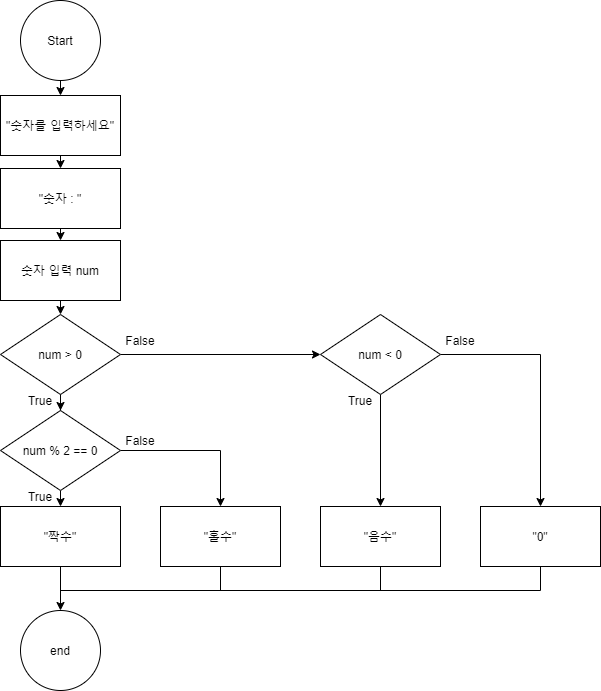

The diagram above was exported from draw.io. Its source (the exported page's mxGraphModel, read from the mxfile embedded in the PNG):
<mxGraphModel dx="460" dy="727" grid="1" gridSize="10" guides="1" tooltips="1" connect="1" arrows="1" fold="1" page="1" pageScale="1" pageWidth="827" pageHeight="1169" math="0" shadow="0">
  <root>
    <mxCell id="9qmz6eL9-Iaqwfa3elp0-0" />
    <mxCell id="9qmz6eL9-Iaqwfa3elp0-1" parent="9qmz6eL9-Iaqwfa3elp0-0" />
    <mxCell id="W4u4BqCgcelvy_cD9l7i-0" value="" style="endArrow=classic;html=1;exitX=0.5;exitY=1;exitDx=0;exitDy=0;entryX=0.5;entryY=0;entryDx=0;entryDy=0;" edge="1" parent="9qmz6eL9-Iaqwfa3elp0-1" source="W4u4BqCgcelvy_cD9l7i-1" target="W4u4BqCgcelvy_cD9l7i-2">
      <mxGeometry width="50" height="50" relative="1" as="geometry">
        <mxPoint x="70" y="500" as="sourcePoint" />
        <mxPoint x="110" y="540" as="targetPoint" />
      </mxGeometry>
    </mxCell>
    <mxCell id="W4u4BqCgcelvy_cD9l7i-1" value="Start" style="ellipse;whiteSpace=wrap;html=1;aspect=fixed;" vertex="1" parent="9qmz6eL9-Iaqwfa3elp0-1">
      <mxGeometry x="40" y="110" width="80" height="80" as="geometry" />
    </mxCell>
    <mxCell id="6YHkrU_cwOPXK4WqGHkV-0" style="edgeStyle=orthogonalEdgeStyle;rounded=0;orthogonalLoop=1;jettySize=auto;html=1;exitX=0.5;exitY=1;exitDx=0;exitDy=0;entryX=0.5;entryY=0;entryDx=0;entryDy=0;startArrow=none;startFill=0;endArrow=classic;endFill=1;" edge="1" parent="9qmz6eL9-Iaqwfa3elp0-1" source="W4u4BqCgcelvy_cD9l7i-2" target="W4u4BqCgcelvy_cD9l7i-6">
      <mxGeometry relative="1" as="geometry" />
    </mxCell>
    <mxCell id="W4u4BqCgcelvy_cD9l7i-2" value="&quot;숫자를 입력하세요&quot;" style="rounded=0;whiteSpace=wrap;html=1;" vertex="1" parent="9qmz6eL9-Iaqwfa3elp0-1">
      <mxGeometry x="20" y="205" width="120" height="60" as="geometry" />
    </mxCell>
    <mxCell id="W4u4BqCgcelvy_cD9l7i-8" style="edgeStyle=orthogonalEdgeStyle;rounded=0;orthogonalLoop=1;jettySize=auto;html=1;exitX=0.5;exitY=1;exitDx=0;exitDy=0;entryX=0.5;entryY=0;entryDx=0;entryDy=0;" edge="1" parent="9qmz6eL9-Iaqwfa3elp0-1" source="W4u4BqCgcelvy_cD9l7i-6" target="W4u4BqCgcelvy_cD9l7i-7">
      <mxGeometry relative="1" as="geometry" />
    </mxCell>
    <mxCell id="W4u4BqCgcelvy_cD9l7i-6" value="&quot;숫자 : &quot;" style="rounded=0;whiteSpace=wrap;html=1;" vertex="1" parent="9qmz6eL9-Iaqwfa3elp0-1">
      <mxGeometry x="20" y="278" width="120" height="60" as="geometry" />
    </mxCell>
    <mxCell id="W4u4BqCgcelvy_cD9l7i-10" style="edgeStyle=orthogonalEdgeStyle;rounded=0;orthogonalLoop=1;jettySize=auto;html=1;exitX=0.5;exitY=1;exitDx=0;exitDy=0;entryX=0.5;entryY=0;entryDx=0;entryDy=0;" edge="1" parent="9qmz6eL9-Iaqwfa3elp0-1" source="W4u4BqCgcelvy_cD9l7i-7" target="W4u4BqCgcelvy_cD9l7i-9">
      <mxGeometry relative="1" as="geometry" />
    </mxCell>
    <mxCell id="W4u4BqCgcelvy_cD9l7i-7" value="숫자 입력 num" style="rounded=0;whiteSpace=wrap;html=1;" vertex="1" parent="9qmz6eL9-Iaqwfa3elp0-1">
      <mxGeometry x="20" y="350" width="120" height="60" as="geometry" />
    </mxCell>
    <mxCell id="W4u4BqCgcelvy_cD9l7i-12" style="edgeStyle=orthogonalEdgeStyle;rounded=0;orthogonalLoop=1;jettySize=auto;html=1;exitX=0.5;exitY=1;exitDx=0;exitDy=0;" edge="1" parent="9qmz6eL9-Iaqwfa3elp0-1" source="W4u4BqCgcelvy_cD9l7i-9" target="W4u4BqCgcelvy_cD9l7i-11">
      <mxGeometry relative="1" as="geometry" />
    </mxCell>
    <mxCell id="52ixsNOrINjmcGN3rAvh-7" style="edgeStyle=orthogonalEdgeStyle;rounded=0;orthogonalLoop=1;jettySize=auto;html=1;exitX=1;exitY=0.5;exitDx=0;exitDy=0;" edge="1" parent="9qmz6eL9-Iaqwfa3elp0-1" source="W4u4BqCgcelvy_cD9l7i-9" target="52ixsNOrINjmcGN3rAvh-6">
      <mxGeometry relative="1" as="geometry" />
    </mxCell>
    <mxCell id="W4u4BqCgcelvy_cD9l7i-9" value="num &amp;gt; 0" style="rhombus;whiteSpace=wrap;html=1;flipV=0;" vertex="1" parent="9qmz6eL9-Iaqwfa3elp0-1">
      <mxGeometry x="20" y="424" width="120" height="80" as="geometry" />
    </mxCell>
    <mxCell id="W4u4BqCgcelvy_cD9l7i-15" style="edgeStyle=orthogonalEdgeStyle;rounded=0;orthogonalLoop=1;jettySize=auto;html=1;exitX=0.5;exitY=1;exitDx=0;exitDy=0;entryX=0.5;entryY=0;entryDx=0;entryDy=0;" edge="1" parent="9qmz6eL9-Iaqwfa3elp0-1" source="W4u4BqCgcelvy_cD9l7i-11" target="W4u4BqCgcelvy_cD9l7i-13">
      <mxGeometry relative="1" as="geometry" />
    </mxCell>
    <mxCell id="52ixsNOrINjmcGN3rAvh-1" style="edgeStyle=orthogonalEdgeStyle;rounded=0;orthogonalLoop=1;jettySize=auto;html=1;exitX=1;exitY=0.5;exitDx=0;exitDy=0;entryX=0.5;entryY=0;entryDx=0;entryDy=0;" edge="1" parent="9qmz6eL9-Iaqwfa3elp0-1" source="W4u4BqCgcelvy_cD9l7i-11" target="W4u4BqCgcelvy_cD9l7i-16">
      <mxGeometry relative="1" as="geometry" />
    </mxCell>
    <mxCell id="W4u4BqCgcelvy_cD9l7i-11" value="num % 2 == 0" style="rhombus;whiteSpace=wrap;html=1;" vertex="1" parent="9qmz6eL9-Iaqwfa3elp0-1">
      <mxGeometry x="20" y="520" width="120" height="80" as="geometry" />
    </mxCell>
    <mxCell id="CleOI9_Wz9X37rr7A40h-1" style="edgeStyle=orthogonalEdgeStyle;rounded=0;orthogonalLoop=1;jettySize=auto;html=1;exitX=0.5;exitY=1;exitDx=0;exitDy=0;entryX=0.5;entryY=0;entryDx=0;entryDy=0;" edge="1" parent="9qmz6eL9-Iaqwfa3elp0-1" source="W4u4BqCgcelvy_cD9l7i-13" target="CleOI9_Wz9X37rr7A40h-0">
      <mxGeometry relative="1" as="geometry" />
    </mxCell>
    <mxCell id="W4u4BqCgcelvy_cD9l7i-13" value="&quot;짝수&quot;" style="rounded=0;whiteSpace=wrap;html=1;" vertex="1" parent="9qmz6eL9-Iaqwfa3elp0-1">
      <mxGeometry x="20" y="616" width="120" height="60" as="geometry" />
    </mxCell>
    <mxCell id="W4u4BqCgcelvy_cD9l7i-16" value="&quot;홀수&quot;" style="rounded=0;whiteSpace=wrap;html=1;" vertex="1" parent="9qmz6eL9-Iaqwfa3elp0-1">
      <mxGeometry x="180" y="616" width="120" height="60" as="geometry" />
    </mxCell>
    <mxCell id="W4u4BqCgcelvy_cD9l7i-17" value="&quot;음수&quot;" style="rounded=0;whiteSpace=wrap;html=1;" vertex="1" parent="9qmz6eL9-Iaqwfa3elp0-1">
      <mxGeometry x="340" y="616" width="120" height="60" as="geometry" />
    </mxCell>
    <mxCell id="W4u4BqCgcelvy_cD9l7i-18" value="&quot;0&quot;" style="rounded=0;whiteSpace=wrap;html=1;" vertex="1" parent="9qmz6eL9-Iaqwfa3elp0-1">
      <mxGeometry x="500" y="616" width="120" height="60" as="geometry" />
    </mxCell>
    <mxCell id="52ixsNOrINjmcGN3rAvh-2" value="False" style="text;html=1;strokeColor=none;fillColor=none;align=center;verticalAlign=middle;whiteSpace=wrap;rounded=0;" vertex="1" parent="9qmz6eL9-Iaqwfa3elp0-1">
      <mxGeometry x="140" y="540" width="40" height="20" as="geometry" />
    </mxCell>
    <mxCell id="52ixsNOrINjmcGN3rAvh-3" value="True" style="text;html=1;strokeColor=none;fillColor=none;align=center;verticalAlign=middle;whiteSpace=wrap;rounded=0;" vertex="1" parent="9qmz6eL9-Iaqwfa3elp0-1">
      <mxGeometry x="40" y="500" width="40" height="20" as="geometry" />
    </mxCell>
    <mxCell id="52ixsNOrINjmcGN3rAvh-5" value="True" style="text;html=1;strokeColor=none;fillColor=none;align=center;verticalAlign=middle;whiteSpace=wrap;rounded=0;" vertex="1" parent="9qmz6eL9-Iaqwfa3elp0-1">
      <mxGeometry x="40" y="596" width="40" height="20" as="geometry" />
    </mxCell>
    <mxCell id="52ixsNOrINjmcGN3rAvh-9" style="edgeStyle=orthogonalEdgeStyle;rounded=0;orthogonalLoop=1;jettySize=auto;html=1;exitX=0.5;exitY=1;exitDx=0;exitDy=0;entryX=0.5;entryY=0;entryDx=0;entryDy=0;" edge="1" parent="9qmz6eL9-Iaqwfa3elp0-1" source="52ixsNOrINjmcGN3rAvh-6" target="W4u4BqCgcelvy_cD9l7i-17">
      <mxGeometry relative="1" as="geometry" />
    </mxCell>
    <mxCell id="52ixsNOrINjmcGN3rAvh-11" style="edgeStyle=orthogonalEdgeStyle;rounded=0;orthogonalLoop=1;jettySize=auto;html=1;exitX=1;exitY=0.5;exitDx=0;exitDy=0;entryX=0.5;entryY=0;entryDx=0;entryDy=0;" edge="1" parent="9qmz6eL9-Iaqwfa3elp0-1" source="52ixsNOrINjmcGN3rAvh-6" target="W4u4BqCgcelvy_cD9l7i-18">
      <mxGeometry relative="1" as="geometry" />
    </mxCell>
    <mxCell id="52ixsNOrINjmcGN3rAvh-6" value="num &amp;lt; 0" style="rhombus;whiteSpace=wrap;html=1;flipV=0;" vertex="1" parent="9qmz6eL9-Iaqwfa3elp0-1">
      <mxGeometry x="340" y="424" width="120" height="80" as="geometry" />
    </mxCell>
    <mxCell id="52ixsNOrINjmcGN3rAvh-8" value="False" style="text;html=1;strokeColor=none;fillColor=none;align=center;verticalAlign=middle;whiteSpace=wrap;rounded=0;" vertex="1" parent="9qmz6eL9-Iaqwfa3elp0-1">
      <mxGeometry x="140" y="440" width="40" height="20" as="geometry" />
    </mxCell>
    <mxCell id="52ixsNOrINjmcGN3rAvh-10" value="True" style="text;html=1;strokeColor=none;fillColor=none;align=center;verticalAlign=middle;whiteSpace=wrap;rounded=0;" vertex="1" parent="9qmz6eL9-Iaqwfa3elp0-1">
      <mxGeometry x="360" y="500" width="40" height="20" as="geometry" />
    </mxCell>
    <mxCell id="52ixsNOrINjmcGN3rAvh-12" value="False" style="text;html=1;strokeColor=none;fillColor=none;align=center;verticalAlign=middle;whiteSpace=wrap;rounded=0;" vertex="1" parent="9qmz6eL9-Iaqwfa3elp0-1">
      <mxGeometry x="460" y="440" width="40" height="20" as="geometry" />
    </mxCell>
    <mxCell id="CleOI9_Wz9X37rr7A40h-0" value="end" style="ellipse;whiteSpace=wrap;html=1;aspect=fixed;" vertex="1" parent="9qmz6eL9-Iaqwfa3elp0-1">
      <mxGeometry x="40" y="720" width="80" height="80" as="geometry" />
    </mxCell>
    <mxCell id="CleOI9_Wz9X37rr7A40h-2" value="" style="endArrow=none;html=1;" edge="1" parent="9qmz6eL9-Iaqwfa3elp0-1">
      <mxGeometry width="50" height="50" relative="1" as="geometry">
        <mxPoint x="80" y="700" as="sourcePoint" />
        <mxPoint x="560" y="700" as="targetPoint" />
      </mxGeometry>
    </mxCell>
    <mxCell id="CleOI9_Wz9X37rr7A40h-3" value="" style="endArrow=none;html=1;entryX=0.5;entryY=1;entryDx=0;entryDy=0;" edge="1" parent="9qmz6eL9-Iaqwfa3elp0-1" target="W4u4BqCgcelvy_cD9l7i-18">
      <mxGeometry width="50" height="50" relative="1" as="geometry">
        <mxPoint x="560" y="700" as="sourcePoint" />
        <mxPoint x="440" y="650" as="targetPoint" />
      </mxGeometry>
    </mxCell>
    <mxCell id="CleOI9_Wz9X37rr7A40h-4" value="" style="endArrow=none;html=1;entryX=0.5;entryY=1;entryDx=0;entryDy=0;" edge="1" parent="9qmz6eL9-Iaqwfa3elp0-1" target="W4u4BqCgcelvy_cD9l7i-17">
      <mxGeometry width="50" height="50" relative="1" as="geometry">
        <mxPoint x="400" y="700" as="sourcePoint" />
        <mxPoint x="390" y="760" as="targetPoint" />
      </mxGeometry>
    </mxCell>
    <mxCell id="CleOI9_Wz9X37rr7A40h-5" value="" style="endArrow=none;html=1;entryX=0.5;entryY=1;entryDx=0;entryDy=0;" edge="1" parent="9qmz6eL9-Iaqwfa3elp0-1" target="W4u4BqCgcelvy_cD9l7i-16">
      <mxGeometry width="50" height="50" relative="1" as="geometry">
        <mxPoint x="240" y="700" as="sourcePoint" />
        <mxPoint x="250" y="760" as="targetPoint" />
      </mxGeometry>
    </mxCell>
  </root>
</mxGraphModel>